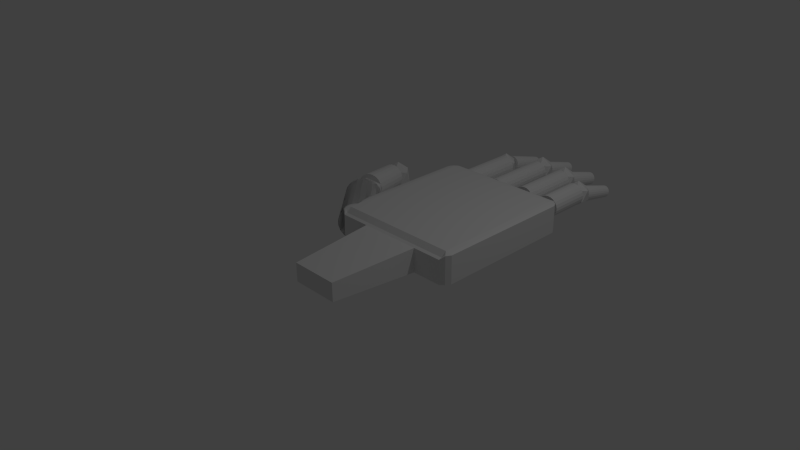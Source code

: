 # Source: hand.blend  (saved by Blender 2.76.0; exported with 4.5.12 LTS)
import bpy
from mathutils import Matrix  # noqa: F401  (used for matrix-valued properties, if any)

bpy.ops.wm.read_factory_settings(use_empty=True)
scene = bpy.context.scene
scene.name = 'Scene'

# ---- collections
col_collection_1 = bpy.data.collections.new('Collection 1'); scene.collection.children.link(col_collection_1)

# ---- world
world_world = bpy.data.worlds.new('World'); scene.world = world_world
world_world.color = (0.05088, 0.05088, 0.05088)
world_world.use_sun_shadow = False
world_world.sun_shadow_jitter_overblur = 0.0
world_world.cycles.sampling_method = 'MANUAL'
world_world.cycles.sample_map_resolution = 256

# ---- cameras
cam_camera = bpy.data.cameras.new('Camera')
cam_camera.clip_end = 100.0
cam_camera.lens = 35.0
cam_camera.sensor_width = 32.0
cam_camera.sensor_height = 18.0
cam_camera.ortho_scale = 7.314
cam_camera.dof.focus_distance = 0.0
cam_camera.dof.aperture_fstop = 128.0

# ---- lights
light_lamp = bpy.data.lights.new('Lamp', 'POINT')
light_lamp.transmission_factor = 0.0
light_lamp.cutoff_distance = 30.0
light_lamp.energy = 100.0
light_lamp.shadow_buffer_clip_start = 1.001
light_lamp.shadow_soft_size = 0.1
light_lamp.shadow_maximum_resolution = 0.006
light_lamp.use_absolute_resolution = True
light_lamp.cycles.use_multiple_importance_sampling = False

# ---- meshes
me_cylinder_010 = bpy.data.meshes.new('Cylinder.010')
me_cylinder_010.from_pydata([(-1.458e-08, 0.3838, -0.415), (0.0, 0.51, 0.415), (0.1081, 0.3683, -0.415), (0.1437, 0.4893, 0.415), (0.2075, 0.3229, -0.415), (0.2757, 0.429, 0.415), (0.2901, 0.2514, -0.415), (0.3854, 0.334, 0.415), (0.3492, 0.1595, -0.415), (0.4639, 0.2119, 0.415), (0.3799, 0.05463, -0.415), (0.5048, 0.07258, 0.415), (0.3799, -0.05463, -0.415), (0.5048, -0.07258, 0.415), (0.3492, -0.1595, -0.415), (0.4639, -0.2119, 0.415), (0.2901, -0.2514, -0.415), (0.3854, -0.334, 0.415), (0.2075, -0.3229, -0.415), (0.2757, -0.429, 0.415), (0.1081, -0.3683, -0.415), (0.1437, -0.4893, 0.415), (4.338e-08, -0.3838, -0.415), (7.701e-08, -0.51, 0.415), (-0.1081, -0.3683, -0.415), (-0.1437, -0.4893, 0.415), (-0.2075, -0.3229, -0.415), (-0.2757, -0.429, 0.415), (-0.2901, -0.2514, -0.415), (-0.3854, -0.334, 0.415), (-0.3492, -0.1595, -0.415), (-0.4639, -0.2119, 0.415), (-0.3799, -0.05463, -0.415), (-0.5048, -0.07258, 0.415), (-0.3799, 0.05463, -0.415), (-0.5048, 0.07258, 0.415), (-0.3492, 0.1595, -0.415), (-0.4639, 0.2119, 0.415), (-0.2901, 0.2514, -0.415), (-0.3854, 0.334, 0.415), (-0.2075, 0.3229, -0.415), (-0.2757, 0.429, 0.415), (-0.1081, 0.3683, -0.415), (-0.1437, 0.4893, 0.415)], [], [(0, 1, 3, 2), (2, 3, 5, 4), (4, 5, 7, 6), (6, 7, 9, 8), (8, 9, 11, 10), (10, 11, 13, 12), (12, 13, 15, 14), (14, 15, 17, 16), (16, 17, 19, 18), (18, 19, 21, 20), (20, 21, 23, 22), (22, 23, 25, 24), (24, 25, 27, 26), (26, 27, 29, 28), (28, 29, 31, 30), (30, 31, 33, 32), (32, 33, 35, 34), (34, 35, 37, 36), (36, 37, 39, 38), (38, 39, 41, 40), (3, 1, 43, 41, 39, 37, 35, 33, 31, 29, 27, 25, 23, 21, 19, 17, 15, 13, 11, 9, 7, 5), (42, 43, 1, 0), (40, 41, 43, 42), (0, 2, 4, 6, 8, 10, 12, 14, 16, 18, 20, 22, 24, 26, 28, 30, 32, 34, 36, 38, 40, 42)])
me_cylinder_010.use_remesh_preserve_volume = False
me_cylinder_010.use_remesh_preserve_attributes = False
me_cylinder_010.use_mirror_vertex_groups = False
me_cylinder_010.update()
me_cylinder_009 = bpy.data.meshes.new('Cylinder.009')
me_cylinder_009.from_pydata([(-1.458e-08, 0.3838, -0.415), (0.0, 0.51, 0.415), (0.1081, 0.3683, -0.415), (0.1437, 0.4893, 0.415), (0.2075, 0.3229, -0.415), (0.2757, 0.429, 0.415), (0.2901, 0.2514, -0.415), (0.3854, 0.334, 0.415), (0.3492, 0.1595, -0.415), (0.4639, 0.2119, 0.415), (0.3799, 0.05463, -0.415), (0.5048, 0.07258, 0.415), (0.3799, -0.05463, -0.415), (0.5048, -0.07258, 0.415), (0.3492, -0.1595, -0.415), (0.4639, -0.2119, 0.415), (0.2901, -0.2514, -0.415), (0.3854, -0.334, 0.415), (0.2075, -0.3229, -0.415), (0.2757, -0.429, 0.415), (0.1081, -0.3683, -0.415), (0.1437, -0.4893, 0.415), (4.338e-08, -0.3838, -0.415), (7.701e-08, -0.51, 0.415), (-0.1081, -0.3683, -0.415), (-0.1437, -0.4893, 0.415), (-0.2075, -0.3229, -0.415), (-0.2757, -0.429, 0.415), (-0.2901, -0.2514, -0.415), (-0.3854, -0.334, 0.415), (-0.3492, -0.1595, -0.415), (-0.4639, -0.2119, 0.415), (-0.3799, -0.05463, -0.415), (-0.5048, -0.07258, 0.415), (-0.3799, 0.05463, -0.415), (-0.5048, 0.07258, 0.415), (-0.3492, 0.1595, -0.415), (-0.4639, 0.2119, 0.415), (-0.2901, 0.2514, -0.415), (-0.3854, 0.334, 0.415), (-0.2075, 0.3229, -0.415), (-0.2757, 0.429, 0.415), (-0.1081, 0.3683, -0.415), (-0.1437, 0.4893, 0.415)], [], [(0, 1, 3, 2), (2, 3, 5, 4), (4, 5, 7, 6), (6, 7, 9, 8), (8, 9, 11, 10), (10, 11, 13, 12), (12, 13, 15, 14), (14, 15, 17, 16), (16, 17, 19, 18), (18, 19, 21, 20), (20, 21, 23, 22), (22, 23, 25, 24), (24, 25, 27, 26), (26, 27, 29, 28), (28, 29, 31, 30), (30, 31, 33, 32), (32, 33, 35, 34), (34, 35, 37, 36), (36, 37, 39, 38), (38, 39, 41, 40), (3, 1, 43, 41, 39, 37, 35, 33, 31, 29, 27, 25, 23, 21, 19, 17, 15, 13, 11, 9, 7, 5), (42, 43, 1, 0), (40, 41, 43, 42), (0, 2, 4, 6, 8, 10, 12, 14, 16, 18, 20, 22, 24, 26, 28, 30, 32, 34, 36, 38, 40, 42)])
me_cylinder_009.use_remesh_preserve_volume = False
me_cylinder_009.use_remesh_preserve_attributes = False
me_cylinder_009.use_mirror_vertex_groups = False
me_cylinder_009.update()
me_cylinder_008 = bpy.data.meshes.new('Cylinder.008')
me_cylinder_008.from_pydata([(-1.458e-08, 0.3838, -0.415), (0.0, 0.51, 0.415), (0.1081, 0.3683, -0.415), (0.1437, 0.4893, 0.415), (0.2075, 0.3229, -0.415), (0.2757, 0.429, 0.415), (0.2901, 0.2514, -0.415), (0.3854, 0.334, 0.415), (0.3492, 0.1595, -0.415), (0.4639, 0.2119, 0.415), (0.3799, 0.05463, -0.415), (0.5048, 0.07258, 0.415), (0.3799, -0.05463, -0.415), (0.5048, -0.07258, 0.415), (0.3492, -0.1595, -0.415), (0.4639, -0.2119, 0.415), (0.2901, -0.2514, -0.415), (0.3854, -0.334, 0.415), (0.2075, -0.3229, -0.415), (0.2757, -0.429, 0.415), (0.1081, -0.3683, -0.415), (0.1437, -0.4893, 0.415), (4.338e-08, -0.3838, -0.415), (7.701e-08, -0.51, 0.415), (-0.1081, -0.3683, -0.415), (-0.1437, -0.4893, 0.415), (-0.2075, -0.3229, -0.415), (-0.2757, -0.429, 0.415), (-0.2901, -0.2514, -0.415), (-0.3854, -0.334, 0.415), (-0.3492, -0.1595, -0.415), (-0.4639, -0.2119, 0.415), (-0.3799, -0.05463, -0.415), (-0.5048, -0.07258, 0.415), (-0.3799, 0.05463, -0.415), (-0.5048, 0.07258, 0.415), (-0.3492, 0.1595, -0.415), (-0.4639, 0.2119, 0.415), (-0.2901, 0.2514, -0.415), (-0.3854, 0.334, 0.415), (-0.2075, 0.3229, -0.415), (-0.2757, 0.429, 0.415), (-0.1081, 0.3683, -0.415), (-0.1437, 0.4893, 0.415)], [], [(0, 1, 3, 2), (2, 3, 5, 4), (4, 5, 7, 6), (6, 7, 9, 8), (8, 9, 11, 10), (10, 11, 13, 12), (12, 13, 15, 14), (14, 15, 17, 16), (16, 17, 19, 18), (18, 19, 21, 20), (20, 21, 23, 22), (22, 23, 25, 24), (24, 25, 27, 26), (26, 27, 29, 28), (28, 29, 31, 30), (30, 31, 33, 32), (32, 33, 35, 34), (34, 35, 37, 36), (36, 37, 39, 38), (38, 39, 41, 40), (3, 1, 43, 41, 39, 37, 35, 33, 31, 29, 27, 25, 23, 21, 19, 17, 15, 13, 11, 9, 7, 5), (42, 43, 1, 0), (40, 41, 43, 42), (0, 2, 4, 6, 8, 10, 12, 14, 16, 18, 20, 22, 24, 26, 28, 30, 32, 34, 36, 38, 40, 42)])
me_cylinder_008.use_remesh_preserve_volume = False
me_cylinder_008.use_remesh_preserve_attributes = False
me_cylinder_008.use_mirror_vertex_groups = False
me_cylinder_008.update()
me_cylinder_007 = bpy.data.meshes.new('Cylinder.007')
me_cylinder_007.from_pydata([(-1.458e-08, 0.3838, -0.415), (0.0, 0.51, 0.415), (0.1081, 0.3683, -0.415), (0.1437, 0.4893, 0.415), (0.2075, 0.3229, -0.415), (0.2757, 0.429, 0.415), (0.2901, 0.2514, -0.415), (0.3854, 0.334, 0.415), (0.3492, 0.1595, -0.415), (0.4639, 0.2119, 0.415), (0.3799, 0.05463, -0.415), (0.5048, 0.07258, 0.415), (0.3799, -0.05463, -0.415), (0.5048, -0.07258, 0.415), (0.3492, -0.1595, -0.415), (0.4639, -0.2119, 0.415), (0.2901, -0.2514, -0.415), (0.3854, -0.334, 0.415), (0.2075, -0.3229, -0.415), (0.2757, -0.429, 0.415), (0.1081, -0.3683, -0.415), (0.1437, -0.4893, 0.415), (4.338e-08, -0.3838, -0.415), (7.701e-08, -0.51, 0.415), (-0.1081, -0.3683, -0.415), (-0.1437, -0.4893, 0.415), (-0.2075, -0.3229, -0.415), (-0.2757, -0.429, 0.415), (-0.2901, -0.2514, -0.415), (-0.3854, -0.334, 0.415), (-0.3492, -0.1595, -0.415), (-0.4639, -0.2119, 0.415), (-0.3799, -0.05463, -0.415), (-0.5048, -0.07258, 0.415), (-0.3799, 0.05463, -0.415), (-0.5048, 0.07258, 0.415), (-0.3492, 0.1595, -0.415), (-0.4639, 0.2119, 0.415), (-0.2901, 0.2514, -0.415), (-0.3854, 0.334, 0.415), (-0.2075, 0.3229, -0.415), (-0.2757, 0.429, 0.415), (-0.1081, 0.3683, -0.415), (-0.1437, 0.4893, 0.415)], [], [(0, 1, 3, 2), (2, 3, 5, 4), (4, 5, 7, 6), (6, 7, 9, 8), (8, 9, 11, 10), (10, 11, 13, 12), (12, 13, 15, 14), (14, 15, 17, 16), (16, 17, 19, 18), (18, 19, 21, 20), (20, 21, 23, 22), (22, 23, 25, 24), (24, 25, 27, 26), (26, 27, 29, 28), (28, 29, 31, 30), (30, 31, 33, 32), (32, 33, 35, 34), (34, 35, 37, 36), (36, 37, 39, 38), (38, 39, 41, 40), (3, 1, 43, 41, 39, 37, 35, 33, 31, 29, 27, 25, 23, 21, 19, 17, 15, 13, 11, 9, 7, 5), (42, 43, 1, 0), (40, 41, 43, 42), (0, 2, 4, 6, 8, 10, 12, 14, 16, 18, 20, 22, 24, 26, 28, 30, 32, 34, 36, 38, 40, 42)])
me_cylinder_007.use_remesh_preserve_volume = False
me_cylinder_007.use_remesh_preserve_attributes = False
me_cylinder_007.use_mirror_vertex_groups = False
me_cylinder_007.update()
me_icosphere_006 = bpy.data.meshes.new('Icosphere.006')
me_icosphere_006.from_pydata([(0.0, 0.0, -1.0), (0.7236, -0.5257, -0.4472), (-0.2764, -0.8506, -0.4472), (-0.8944, 0.0, -0.4472), (-0.2764, 0.8506, -0.4472), (0.7236, 0.5257, -0.4472), (0.2764, -0.8506, 0.4472), (-0.7236, -0.5257, 0.4472), (-0.7236, 0.5257, 0.4472), (0.2764, 0.8506, 0.4472), (0.8944, 0.0, 0.4472), (0.0, 0.0, 1.0)], [], [(0, 1, 2), (1, 0, 5), (0, 2, 3), (0, 3, 4), (0, 4, 5), (1, 5, 10), (2, 1, 6), (3, 2, 7), (4, 3, 8), (5, 4, 9), (1, 10, 6), (2, 6, 7), (3, 7, 8), (4, 8, 9), (5, 9, 10), (6, 10, 11), (7, 6, 11), (8, 7, 11), (9, 8, 11), (10, 9, 11)])
me_icosphere_006.use_remesh_preserve_volume = False
me_icosphere_006.use_remesh_preserve_attributes = False
me_icosphere_006.use_mirror_vertex_groups = False
me_icosphere_006.update()
me_icosphere_005 = bpy.data.meshes.new('Icosphere.005')
me_icosphere_005.from_pydata([(0.0, 0.0, -1.0), (0.7236, -0.5257, -0.4472), (-0.2764, -0.8506, -0.4472), (-0.8944, 0.0, -0.4472), (-0.2764, 0.8506, -0.4472), (0.7236, 0.5257, -0.4472), (0.2764, -0.8506, 0.4472), (-0.7236, -0.5257, 0.4472), (-0.7236, 0.5257, 0.4472), (0.2764, 0.8506, 0.4472), (0.8944, 0.0, 0.4472), (0.0, 0.0, 1.0)], [], [(0, 1, 2), (1, 0, 5), (0, 2, 3), (0, 3, 4), (0, 4, 5), (1, 5, 10), (2, 1, 6), (3, 2, 7), (4, 3, 8), (5, 4, 9), (1, 10, 6), (2, 6, 7), (3, 7, 8), (4, 8, 9), (5, 9, 10), (6, 10, 11), (7, 6, 11), (8, 7, 11), (9, 8, 11), (10, 9, 11)])
me_icosphere_005.use_remesh_preserve_volume = False
me_icosphere_005.use_remesh_preserve_attributes = False
me_icosphere_005.use_mirror_vertex_groups = False
me_icosphere_005.update()
me_icosphere_004 = bpy.data.meshes.new('Icosphere.004')
me_icosphere_004.from_pydata([(0.0, 0.0, -1.0), (0.7236, -0.5257, -0.4472), (-0.2764, -0.8506, -0.4472), (-0.8944, 0.0, -0.4472), (-0.2764, 0.8506, -0.4472), (0.7236, 0.5257, -0.4472), (0.2764, -0.8506, 0.4472), (-0.7236, -0.5257, 0.4472), (-0.7236, 0.5257, 0.4472), (0.2764, 0.8506, 0.4472), (0.8944, 0.0, 0.4472), (0.0, 0.0, 1.0)], [], [(0, 1, 2), (1, 0, 5), (0, 2, 3), (0, 3, 4), (0, 4, 5), (1, 5, 10), (2, 1, 6), (3, 2, 7), (4, 3, 8), (5, 4, 9), (1, 10, 6), (2, 6, 7), (3, 7, 8), (4, 8, 9), (5, 9, 10), (6, 10, 11), (7, 6, 11), (8, 7, 11), (9, 8, 11), (10, 9, 11)])
me_icosphere_004.use_remesh_preserve_volume = False
me_icosphere_004.use_remesh_preserve_attributes = False
me_icosphere_004.use_mirror_vertex_groups = False
me_icosphere_004.update()
me_icosphere_003 = bpy.data.meshes.new('Icosphere.003')
me_icosphere_003.from_pydata([(0.0, 0.0, -1.0), (0.7236, -0.5257, -0.4472), (-0.2764, -0.8506, -0.4472), (-0.8944, 0.0, -0.4472), (-0.2764, 0.8506, -0.4472), (0.7236, 0.5257, -0.4472), (0.2764, -0.8506, 0.4472), (-0.7236, -0.5257, 0.4472), (-0.7236, 0.5257, 0.4472), (0.2764, 0.8506, 0.4472), (0.8944, 0.0, 0.4472), (0.0, 0.0, 1.0)], [], [(0, 1, 2), (1, 0, 5), (0, 2, 3), (0, 3, 4), (0, 4, 5), (1, 5, 10), (2, 1, 6), (3, 2, 7), (4, 3, 8), (5, 4, 9), (1, 10, 6), (2, 6, 7), (3, 7, 8), (4, 8, 9), (5, 9, 10), (6, 10, 11), (7, 6, 11), (8, 7, 11), (9, 8, 11), (10, 9, 11)])
me_icosphere_003.use_remesh_preserve_volume = False
me_icosphere_003.use_remesh_preserve_attributes = False
me_icosphere_003.use_mirror_vertex_groups = False
me_icosphere_003.update()
me_cylinder_006 = bpy.data.meshes.new('Cylinder.006')
me_cylinder_006.from_pydata([(0.0, 0.51, -0.415), (0.0, 0.51, 0.415), (0.1437, 0.4893, -0.415), (0.1437, 0.4893, 0.415), (0.2757, 0.429, -0.415), (0.2757, 0.429, 0.415), (0.3854, 0.334, -0.415), (0.3854, 0.334, 0.415), (0.4639, 0.2119, -0.415), (0.4639, 0.2119, 0.415), (0.5048, 0.07258, -0.415), (0.5048, 0.07258, 0.415), (0.5048, -0.07258, -0.415), (0.5048, -0.07258, 0.415), (0.4639, -0.2119, -0.415), (0.4639, -0.2119, 0.415), (0.3854, -0.334, -0.415), (0.3854, -0.334, 0.415), (0.2757, -0.429, -0.415), (0.2757, -0.429, 0.415), (0.1437, -0.4893, -0.415), (0.1437, -0.4893, 0.415), (7.701e-08, -0.51, -0.415), (7.701e-08, -0.51, 0.415), (-0.1437, -0.4893, -0.415), (-0.1437, -0.4893, 0.415), (-0.2757, -0.429, -0.415), (-0.2757, -0.429, 0.415), (-0.3854, -0.334, -0.415), (-0.3854, -0.334, 0.415), (-0.4639, -0.2119, -0.415), (-0.4639, -0.2119, 0.415), (-0.5048, -0.07258, -0.415), (-0.5048, -0.07258, 0.415), (-0.5048, 0.07258, -0.415), (-0.5048, 0.07258, 0.415), (-0.4639, 0.2119, -0.415), (-0.4639, 0.2119, 0.415), (-0.3854, 0.334, -0.415), (-0.3854, 0.334, 0.415), (-0.2757, 0.429, -0.415), (-0.2757, 0.429, 0.415), (-0.1437, 0.4893, -0.415), (-0.1437, 0.4893, 0.415)], [], [(0, 1, 3, 2), (2, 3, 5, 4), (4, 5, 7, 6), (6, 7, 9, 8), (8, 9, 11, 10), (10, 11, 13, 12), (12, 13, 15, 14), (14, 15, 17, 16), (16, 17, 19, 18), (18, 19, 21, 20), (20, 21, 23, 22), (22, 23, 25, 24), (24, 25, 27, 26), (26, 27, 29, 28), (28, 29, 31, 30), (30, 31, 33, 32), (32, 33, 35, 34), (34, 35, 37, 36), (36, 37, 39, 38), (38, 39, 41, 40), (3, 1, 43, 41, 39, 37, 35, 33, 31, 29, 27, 25, 23, 21, 19, 17, 15, 13, 11, 9, 7, 5), (42, 43, 1, 0), (40, 41, 43, 42), (0, 2, 4, 6, 8, 10, 12, 14, 16, 18, 20, 22, 24, 26, 28, 30, 32, 34, 36, 38, 40, 42)])
me_cylinder_006.use_remesh_preserve_volume = False
me_cylinder_006.use_remesh_preserve_attributes = False
me_cylinder_006.use_mirror_vertex_groups = False
me_cylinder_006.update()
me_cylinder_005 = bpy.data.meshes.new('Cylinder.005')
me_cylinder_005.from_pydata([(0.0, 0.51, -0.415), (0.0, 0.51, 0.415), (0.1437, 0.4893, -0.415), (0.1437, 0.4893, 0.415), (0.2757, 0.429, -0.415), (0.2757, 0.429, 0.415), (0.3854, 0.334, -0.415), (0.3854, 0.334, 0.415), (0.4639, 0.2119, -0.415), (0.4639, 0.2119, 0.415), (0.5048, 0.07258, -0.415), (0.5048, 0.07258, 0.415), (0.5048, -0.07258, -0.415), (0.5048, -0.07258, 0.415), (0.4639, -0.2119, -0.415), (0.4639, -0.2119, 0.415), (0.3854, -0.334, -0.415), (0.3854, -0.334, 0.415), (0.2757, -0.429, -0.415), (0.2757, -0.429, 0.415), (0.1437, -0.4893, -0.415), (0.1437, -0.4893, 0.415), (7.701e-08, -0.51, -0.415), (7.701e-08, -0.51, 0.415), (-0.1437, -0.4893, -0.415), (-0.1437, -0.4893, 0.415), (-0.2757, -0.429, -0.415), (-0.2757, -0.429, 0.415), (-0.3854, -0.334, -0.415), (-0.3854, -0.334, 0.415), (-0.4639, -0.2119, -0.415), (-0.4639, -0.2119, 0.415), (-0.5048, -0.07258, -0.415), (-0.5048, -0.07258, 0.415), (-0.5048, 0.07258, -0.415), (-0.5048, 0.07258, 0.415), (-0.4639, 0.2119, -0.415), (-0.4639, 0.2119, 0.415), (-0.3854, 0.334, -0.415), (-0.3854, 0.334, 0.415), (-0.2757, 0.429, -0.415), (-0.2757, 0.429, 0.415), (-0.1437, 0.4893, -0.415), (-0.1437, 0.4893, 0.415)], [], [(0, 1, 3, 2), (2, 3, 5, 4), (4, 5, 7, 6), (6, 7, 9, 8), (8, 9, 11, 10), (10, 11, 13, 12), (12, 13, 15, 14), (14, 15, 17, 16), (16, 17, 19, 18), (18, 19, 21, 20), (20, 21, 23, 22), (22, 23, 25, 24), (24, 25, 27, 26), (26, 27, 29, 28), (28, 29, 31, 30), (30, 31, 33, 32), (32, 33, 35, 34), (34, 35, 37, 36), (36, 37, 39, 38), (38, 39, 41, 40), (3, 1, 43, 41, 39, 37, 35, 33, 31, 29, 27, 25, 23, 21, 19, 17, 15, 13, 11, 9, 7, 5), (42, 43, 1, 0), (40, 41, 43, 42), (0, 2, 4, 6, 8, 10, 12, 14, 16, 18, 20, 22, 24, 26, 28, 30, 32, 34, 36, 38, 40, 42)])
me_cylinder_005.use_remesh_preserve_volume = False
me_cylinder_005.use_remesh_preserve_attributes = False
me_cylinder_005.use_mirror_vertex_groups = False
me_cylinder_005.update()
me_cylinder_004 = bpy.data.meshes.new('Cylinder.004')
me_cylinder_004.from_pydata([(0.0, 0.51, -0.415), (0.0, 0.51, 0.415), (0.1437, 0.4893, -0.415), (0.1437, 0.4893, 0.415), (0.2757, 0.429, -0.415), (0.2757, 0.429, 0.415), (0.3854, 0.334, -0.415), (0.3854, 0.334, 0.415), (0.4639, 0.2119, -0.415), (0.4639, 0.2119, 0.415), (0.5048, 0.07258, -0.415), (0.5048, 0.07258, 0.415), (0.5048, -0.07258, -0.415), (0.5048, -0.07258, 0.415), (0.4639, -0.2119, -0.415), (0.4639, -0.2119, 0.415), (0.3854, -0.334, -0.415), (0.3854, -0.334, 0.415), (0.2757, -0.429, -0.415), (0.2757, -0.429, 0.415), (0.1437, -0.4893, -0.415), (0.1437, -0.4893, 0.415), (7.701e-08, -0.51, -0.415), (7.701e-08, -0.51, 0.415), (-0.1437, -0.4893, -0.415), (-0.1437, -0.4893, 0.415), (-0.2757, -0.429, -0.415), (-0.2757, -0.429, 0.415), (-0.3854, -0.334, -0.415), (-0.3854, -0.334, 0.415), (-0.4639, -0.2119, -0.415), (-0.4639, -0.2119, 0.415), (-0.5048, -0.07258, -0.415), (-0.5048, -0.07258, 0.415), (-0.5048, 0.07258, -0.415), (-0.5048, 0.07258, 0.415), (-0.4639, 0.2119, -0.415), (-0.4639, 0.2119, 0.415), (-0.3854, 0.334, -0.415), (-0.3854, 0.334, 0.415), (-0.2757, 0.429, -0.415), (-0.2757, 0.429, 0.415), (-0.1437, 0.4893, -0.415), (-0.1437, 0.4893, 0.415)], [], [(0, 1, 3, 2), (2, 3, 5, 4), (4, 5, 7, 6), (6, 7, 9, 8), (8, 9, 11, 10), (10, 11, 13, 12), (12, 13, 15, 14), (14, 15, 17, 16), (16, 17, 19, 18), (18, 19, 21, 20), (20, 21, 23, 22), (22, 23, 25, 24), (24, 25, 27, 26), (26, 27, 29, 28), (28, 29, 31, 30), (30, 31, 33, 32), (32, 33, 35, 34), (34, 35, 37, 36), (36, 37, 39, 38), (38, 39, 41, 40), (3, 1, 43, 41, 39, 37, 35, 33, 31, 29, 27, 25, 23, 21, 19, 17, 15, 13, 11, 9, 7, 5), (42, 43, 1, 0), (40, 41, 43, 42), (0, 2, 4, 6, 8, 10, 12, 14, 16, 18, 20, 22, 24, 26, 28, 30, 32, 34, 36, 38, 40, 42)])
me_cylinder_004.use_remesh_preserve_volume = False
me_cylinder_004.use_remesh_preserve_attributes = False
me_cylinder_004.use_mirror_vertex_groups = False
me_cylinder_004.update()
me_cylinder_003 = bpy.data.meshes.new('Cylinder.003')
me_cylinder_003.from_pydata([(0.0, 0.51, -0.415), (0.0, 0.51, 0.415), (0.1437, 0.4893, -0.415), (0.1437, 0.4893, 0.415), (0.2757, 0.429, -0.415), (0.2757, 0.429, 0.415), (0.3854, 0.334, -0.415), (0.3854, 0.334, 0.415), (0.4639, 0.2119, -0.415), (0.4639, 0.2119, 0.415), (0.5048, 0.07258, -0.415), (0.5048, 0.07258, 0.415), (0.5048, -0.07258, -0.415), (0.5048, -0.07258, 0.415), (0.4639, -0.2119, -0.415), (0.4639, -0.2119, 0.415), (0.3854, -0.334, -0.415), (0.3854, -0.334, 0.415), (0.2757, -0.429, -0.415), (0.2757, -0.429, 0.415), (0.1437, -0.4893, -0.415), (0.1437, -0.4893, 0.415), (7.701e-08, -0.51, -0.415), (7.701e-08, -0.51, 0.415), (-0.1437, -0.4893, -0.415), (-0.1437, -0.4893, 0.415), (-0.2757, -0.429, -0.415), (-0.2757, -0.429, 0.415), (-0.3854, -0.334, -0.415), (-0.3854, -0.334, 0.415), (-0.4639, -0.2119, -0.415), (-0.4639, -0.2119, 0.415), (-0.5048, -0.07258, -0.415), (-0.5048, -0.07258, 0.415), (-0.5048, 0.07258, -0.415), (-0.5048, 0.07258, 0.415), (-0.4639, 0.2119, -0.415), (-0.4639, 0.2119, 0.415), (-0.3854, 0.334, -0.415), (-0.3854, 0.334, 0.415), (-0.2757, 0.429, -0.415), (-0.2757, 0.429, 0.415), (-0.1437, 0.4893, -0.415), (-0.1437, 0.4893, 0.415)], [], [(0, 1, 3, 2), (2, 3, 5, 4), (4, 5, 7, 6), (6, 7, 9, 8), (8, 9, 11, 10), (10, 11, 13, 12), (12, 13, 15, 14), (14, 15, 17, 16), (16, 17, 19, 18), (18, 19, 21, 20), (20, 21, 23, 22), (22, 23, 25, 24), (24, 25, 27, 26), (26, 27, 29, 28), (28, 29, 31, 30), (30, 31, 33, 32), (32, 33, 35, 34), (34, 35, 37, 36), (36, 37, 39, 38), (38, 39, 41, 40), (3, 1, 43, 41, 39, 37, 35, 33, 31, 29, 27, 25, 23, 21, 19, 17, 15, 13, 11, 9, 7, 5), (42, 43, 1, 0), (40, 41, 43, 42), (0, 2, 4, 6, 8, 10, 12, 14, 16, 18, 20, 22, 24, 26, 28, 30, 32, 34, 36, 38, 40, 42)])
me_cylinder_003.use_remesh_preserve_volume = False
me_cylinder_003.use_remesh_preserve_attributes = False
me_cylinder_003.use_mirror_vertex_groups = False
me_cylinder_003.update()
me_icosphere_001 = bpy.data.meshes.new('Icosphere.001')
me_icosphere_001.from_pydata([(0.0, 0.0, -1.0), (0.7236, -0.5257, -0.4472), (-0.2764, -0.8506, -0.4472), (-0.8944, 0.0, -0.4472), (-0.2764, 0.8506, -0.4472), (0.7236, 0.5257, -0.4472), (0.2764, -0.8506, 0.4472), (-0.7236, -0.5257, 0.4472), (-0.7236, 0.5257, 0.4472), (0.2764, 0.8506, 0.4472), (0.8944, 0.0, 0.4472), (0.0, 0.0, 1.0)], [], [(0, 1, 2), (1, 0, 5), (0, 2, 3), (0, 3, 4), (0, 4, 5), (1, 5, 10), (2, 1, 6), (3, 2, 7), (4, 3, 8), (5, 4, 9), (1, 10, 6), (2, 6, 7), (3, 7, 8), (4, 8, 9), (5, 9, 10), (6, 10, 11), (7, 6, 11), (8, 7, 11), (9, 8, 11), (10, 9, 11)])
me_icosphere_001.use_remesh_preserve_volume = False
me_icosphere_001.use_remesh_preserve_attributes = False
me_icosphere_001.use_mirror_vertex_groups = False
me_icosphere_001.update()
me_icosphere = bpy.data.meshes.new('Icosphere')
me_icosphere.from_pydata([(0.0, 0.0, -1.0), (0.7236, -0.5257, -0.4472), (-0.2764, -0.8506, -0.4472), (-0.8944, 0.0, -0.4472), (-0.2764, 0.8506, -0.4472), (0.7236, 0.5257, -0.4472), (0.2764, -0.8506, 0.4472), (-0.7236, -0.5257, 0.4472), (-0.7236, 0.5257, 0.4472), (0.2764, 0.8506, 0.4472), (0.8944, 0.0, 0.4472), (0.0, 0.0, 1.0)], [], [(0, 1, 2), (1, 0, 5), (0, 2, 3), (0, 3, 4), (0, 4, 5), (1, 5, 10), (2, 1, 6), (3, 2, 7), (4, 3, 8), (5, 4, 9), (1, 10, 6), (2, 6, 7), (3, 7, 8), (4, 8, 9), (5, 9, 10), (6, 10, 11), (7, 6, 11), (8, 7, 11), (9, 8, 11), (10, 9, 11)])
me_icosphere.use_remesh_preserve_volume = False
me_icosphere.use_remesh_preserve_attributes = False
me_icosphere.use_mirror_vertex_groups = False
me_icosphere.update()
me_cylinder_002 = bpy.data.meshes.new('Cylinder.002')
me_cylinder_002.from_pydata([(-7.832e-09, 0.4583, -0.415), (0.0, 0.51, 0.415), (0.1291, 0.4398, -0.415), (0.1437, 0.4893, 0.415), (0.2478, 0.3856, -0.415), (0.2757, 0.429, 0.415), (0.3464, 0.3001, -0.415), (0.3854, 0.334, 0.415), (0.4169, 0.1904, -0.415), (0.4639, 0.2119, 0.415), (0.4537, 0.06523, -0.415), (0.5048, 0.07258, 0.415), (0.4537, -0.06523, -0.415), (0.5048, -0.07258, 0.415), (0.4169, -0.1904, -0.415), (0.4639, -0.2119, 0.415), (0.3464, -0.3001, -0.415), (0.3854, -0.334, 0.415), (0.2478, -0.3856, -0.415), (0.2757, -0.429, 0.415), (0.1291, -0.4398, -0.415), (0.1437, -0.4893, 0.415), (6.528e-08, -0.4583, -0.415), (7.701e-08, -0.51, 0.415), (-0.1291, -0.4398, -0.415), (-0.1437, -0.4893, 0.415), (-0.2478, -0.3856, -0.415), (-0.2757, -0.429, 0.415), (-0.3464, -0.3001, -0.415), (-0.3854, -0.334, 0.415), (-0.4169, -0.1904, -0.415), (-0.4639, -0.2119, 0.415), (-0.4537, -0.06523, -0.415), (-0.5048, -0.07258, 0.415), (-0.4537, 0.06523, -0.415), (-0.5048, 0.07258, 0.415), (-0.4169, 0.1904, -0.415), (-0.4639, 0.2119, 0.415), (-0.3464, 0.3001, -0.415), (-0.3854, 0.334, 0.415), (-0.2478, 0.3856, -0.415), (-0.2757, 0.429, 0.415), (-0.1291, 0.4398, -0.415), (-0.1437, 0.4893, 0.415)], [], [(0, 1, 3, 2), (2, 3, 5, 4), (4, 5, 7, 6), (6, 7, 9, 8), (8, 9, 11, 10), (10, 11, 13, 12), (12, 13, 15, 14), (14, 15, 17, 16), (16, 17, 19, 18), (18, 19, 21, 20), (20, 21, 23, 22), (22, 23, 25, 24), (24, 25, 27, 26), (26, 27, 29, 28), (28, 29, 31, 30), (30, 31, 33, 32), (32, 33, 35, 34), (34, 35, 37, 36), (36, 37, 39, 38), (38, 39, 41, 40), (3, 1, 43, 41, 39, 37, 35, 33, 31, 29, 27, 25, 23, 21, 19, 17, 15, 13, 11, 9, 7, 5), (42, 43, 1, 0), (40, 41, 43, 42), (0, 2, 4, 6, 8, 10, 12, 14, 16, 18, 20, 22, 24, 26, 28, 30, 32, 34, 36, 38, 40, 42)])
me_cylinder_002.use_remesh_preserve_volume = False
me_cylinder_002.use_remesh_preserve_attributes = False
me_cylinder_002.use_mirror_vertex_groups = False
me_cylinder_002.update()
me_cylinder_001 = bpy.data.meshes.new('Cylinder.001')
me_cylinder_001.from_pydata([(-7.832e-09, 0.4583, -0.415), (0.0, 0.51, 0.415), (0.1291, 0.4398, -0.415), (0.1437, 0.4893, 0.415), (0.2478, 0.3856, -0.415), (0.2757, 0.429, 0.415), (0.3464, 0.3001, -0.415), (0.3854, 0.334, 0.415), (0.4169, 0.1904, -0.415), (0.4639, 0.2119, 0.415), (0.4537, 0.06523, -0.415), (0.5048, 0.07258, 0.415), (0.4537, -0.06523, -0.415), (0.5048, -0.07258, 0.415), (0.4169, -0.1904, -0.415), (0.4639, -0.2119, 0.415), (0.3464, -0.3001, -0.415), (0.3854, -0.334, 0.415), (0.2478, -0.3856, -0.415), (0.2757, -0.429, 0.415), (0.1291, -0.4398, -0.415), (0.1437, -0.4893, 0.415), (6.528e-08, -0.4583, -0.415), (7.701e-08, -0.51, 0.415), (-0.1291, -0.4398, -0.415), (-0.1437, -0.4893, 0.415), (-0.2478, -0.3856, -0.415), (-0.2757, -0.429, 0.415), (-0.3464, -0.3001, -0.415), (-0.3854, -0.334, 0.415), (-0.4169, -0.1904, -0.415), (-0.4639, -0.2119, 0.415), (-0.4537, -0.06523, -0.415), (-0.5048, -0.07258, 0.415), (-0.4537, 0.06523, -0.415), (-0.5048, 0.07258, 0.415), (-0.4169, 0.1904, -0.415), (-0.4639, 0.2119, 0.415), (-0.3464, 0.3001, -0.415), (-0.3854, 0.334, 0.415), (-0.2478, 0.3856, -0.415), (-0.2757, 0.429, 0.415), (-0.1291, 0.4398, -0.415), (-0.1437, 0.4893, 0.415)], [], [(0, 1, 3, 2), (2, 3, 5, 4), (4, 5, 7, 6), (6, 7, 9, 8), (8, 9, 11, 10), (10, 11, 13, 12), (12, 13, 15, 14), (14, 15, 17, 16), (16, 17, 19, 18), (18, 19, 21, 20), (20, 21, 23, 22), (22, 23, 25, 24), (24, 25, 27, 26), (26, 27, 29, 28), (28, 29, 31, 30), (30, 31, 33, 32), (32, 33, 35, 34), (34, 35, 37, 36), (36, 37, 39, 38), (38, 39, 41, 40), (3, 1, 43, 41, 39, 37, 35, 33, 31, 29, 27, 25, 23, 21, 19, 17, 15, 13, 11, 9, 7, 5), (42, 43, 1, 0), (40, 41, 43, 42), (0, 2, 4, 6, 8, 10, 12, 14, 16, 18, 20, 22, 24, 26, 28, 30, 32, 34, 36, 38, 40, 42)])
me_cylinder_001.use_remesh_preserve_volume = False
me_cylinder_001.use_remesh_preserve_attributes = False
me_cylinder_001.use_mirror_vertex_groups = False
me_cylinder_001.update()
me_cylinder = bpy.data.meshes.new('Cylinder')
me_cylinder.from_pydata([(-7.832e-09, 0.4583, -0.415), (0.0, 0.51, 0.415), (0.1291, 0.4398, -0.415), (0.1437, 0.4893, 0.415), (0.2478, 0.3856, -0.415), (0.2757, 0.429, 0.415), (0.3464, 0.3001, -0.415), (0.3854, 0.334, 0.415), (0.4169, 0.1904, -0.415), (0.4639, 0.2119, 0.415), (0.4537, 0.06523, -0.415), (0.5048, 0.07258, 0.415), (0.4537, -0.06523, -0.415), (0.5048, -0.07258, 0.415), (0.4169, -0.1904, -0.415), (0.4639, -0.2119, 0.415), (0.3464, -0.3001, -0.415), (0.3854, -0.334, 0.415), (0.2478, -0.3856, -0.415), (0.2757, -0.429, 0.415), (0.1291, -0.4398, -0.415), (0.1437, -0.4893, 0.415), (6.528e-08, -0.4583, -0.415), (7.701e-08, -0.51, 0.415), (-0.1291, -0.4398, -0.415), (-0.1437, -0.4893, 0.415), (-0.2478, -0.3856, -0.415), (-0.2757, -0.429, 0.415), (-0.3464, -0.3001, -0.415), (-0.3854, -0.334, 0.415), (-0.4169, -0.1904, -0.415), (-0.4639, -0.2119, 0.415), (-0.4537, -0.06523, -0.415), (-0.5048, -0.07258, 0.415), (-0.4537, 0.06523, -0.415), (-0.5048, 0.07258, 0.415), (-0.4169, 0.1904, -0.415), (-0.4639, 0.2119, 0.415), (-0.3464, 0.3001, -0.415), (-0.3854, 0.334, 0.415), (-0.2478, 0.3856, -0.415), (-0.2757, 0.429, 0.415), (-0.1291, 0.4398, -0.415), (-0.1437, 0.4893, 0.415)], [], [(0, 1, 3, 2), (2, 3, 5, 4), (4, 5, 7, 6), (6, 7, 9, 8), (8, 9, 11, 10), (10, 11, 13, 12), (12, 13, 15, 14), (14, 15, 17, 16), (16, 17, 19, 18), (18, 19, 21, 20), (20, 21, 23, 22), (22, 23, 25, 24), (24, 25, 27, 26), (26, 27, 29, 28), (28, 29, 31, 30), (30, 31, 33, 32), (32, 33, 35, 34), (34, 35, 37, 36), (36, 37, 39, 38), (38, 39, 41, 40), (3, 1, 43, 41, 39, 37, 35, 33, 31, 29, 27, 25, 23, 21, 19, 17, 15, 13, 11, 9, 7, 5), (42, 43, 1, 0), (40, 41, 43, 42), (0, 2, 4, 6, 8, 10, 12, 14, 16, 18, 20, 22, 24, 26, 28, 30, 32, 34, 36, 38, 40, 42)])
me_cylinder.use_remesh_preserve_volume = False
me_cylinder.use_remesh_preserve_attributes = False
me_cylinder.use_mirror_vertex_groups = False
me_cylinder.update()
me_cube_001 = bpy.data.meshes.new('Cube.001')
me_cube_001.from_pydata([(-0.896, -1.0, -0.6457), (-1.0, -0.896, -0.896), (-0.896, -0.896, -1.0), (-0.9583, -0.9583, -0.896), (-0.9422, -0.9422, -0.9422), (-0.9583, -0.896, -0.9583), (-0.896, -0.9583, -0.708), (-0.896, -1.0, 0.896), (-0.896, -0.896, 1.0), (-1.0, -0.896, 0.896), (-0.896, -0.9583, 0.9583), (-0.9422, -0.9422, 0.9422), (-0.9583, -0.896, 0.9583), (-0.9583, -0.9583, 0.896), (-0.896, 1.0, -0.896), (-0.896, 0.896, -1.0), (-1.0, 0.896, -0.896), (-0.896, 0.9583, -0.9583), (-0.9422, 0.9422, -0.9422), (-0.9583, 0.896, -0.9583), (-0.9583, 0.9583, -0.896), (-0.896, 0.896, 1.0), (-0.896, 1.0, 0.896), (-1.0, 0.896, 0.896), (-0.896, 0.9583, 0.9583), (-0.9422, 0.9422, 0.9422), (-0.9583, 0.9583, 0.896), (-0.9583, 0.896, 0.9583), (0.896, -1.0, -0.6457), (0.896, -0.896, -1.0), (1.0, -0.896, -0.896), (0.896, -0.9583, -0.708), (0.9422, -0.9422, -0.9422), (0.9583, -0.896, -0.9583), (0.9583, -0.9583, -0.896), (0.896, -0.896, 1.0), (0.896, -1.0, 0.896), (1.0, -0.896, 0.896), (0.896, -0.9583, 0.9583), (0.9422, -0.9422, 0.9422), (0.9583, -0.9583, 0.896), (0.9583, -0.896, 0.9583), (1.0, 0.896, -0.896), (0.896, 0.896, -1.0), (0.896, 1.0, -0.896), (0.9583, 0.896, -0.9583), (0.9422, 0.9422, -0.9422), (0.896, 0.9583, -0.9583), (0.9583, 0.9583, -0.896), (0.896, 0.896, 1.0), (1.0, 0.896, 0.896), (0.896, 1.0, 0.896), (0.9583, 0.896, 0.9583), (0.9422, 0.9422, 0.9422), (0.9583, 0.9583, 0.896), (0.896, 0.9583, 0.9583), (-0.4499, 0.896, 1.0), (0.4585, 0.896, 1.0), (0.4585, 0.9583, 0.9583), (-0.4499, 0.9583, 0.9583), (0.4585, 1.0, 0.896), (-0.4499, 1.0, 0.896), (0.4585, 0.896, -1.0), (-0.4499, 0.896, -1.0), (-0.4499, 0.9583, -0.9583), (0.4585, 0.9583, -0.9583), (-0.4499, 1.0, -0.896), (0.4585, 1.0, -0.896), (0.4585, -0.896, 1.0), (-0.4499, -0.896, 1.0), (-0.4499, -0.9583, 0.9583), (0.4585, -0.9583, 0.9583), (-0.4499, -1.0, 0.896), (0.4585, -1.0, 0.896), (-0.4499, -0.896, -1.0), (0.4585, -0.896, -1.0), (0.4585, -0.9583, -0.708), (-0.4499, -0.9583, -0.708), (0.4585, -1.0, -0.6457), (-0.4499, -1.0, -0.6457), (-0.342, -2.105, 0.713), (0.3507, -2.105, 0.713), (0.3507, -2.105, -0.4627), (-0.342, -2.105, -0.4627)], [], [(75, 62, 43, 29), (50, 37, 30, 42), (69, 56, 21, 8), (72, 7, 0, 79), (60, 51, 44, 67), (0, 3, 4, 6), (1, 5, 4, 3), (2, 6, 4, 5), (7, 10, 11, 13), (8, 12, 11, 10), (9, 13, 11, 12), (14, 17, 18, 20), (15, 19, 18, 17), (16, 20, 18, 19), (21, 24, 25, 27), (22, 26, 25, 24), (23, 27, 25, 26), (28, 31, 32, 34), (29, 33, 32, 31), (30, 34, 32, 33), (35, 38, 39, 41), (36, 40, 39, 38), (37, 41, 39, 40), (42, 45, 46, 48), (43, 47, 46, 45), (44, 48, 46, 47), (49, 52, 53, 55), (50, 54, 53, 52), (51, 55, 53, 54), (0, 7, 13, 3), (3, 13, 9, 1), (8, 21, 27, 12), (12, 27, 23, 9), (22, 14, 20, 26), (26, 20, 16, 23), (15, 2, 5, 19), (19, 5, 1, 16), (57, 49, 55, 58), (58, 55, 51, 60), (50, 42, 48, 54), (54, 48, 44, 51), (63, 15, 17, 64), (64, 17, 14, 66), (49, 35, 41, 52), (52, 41, 37, 50), (36, 28, 34, 40), (40, 34, 30, 37), (29, 43, 45, 33), (33, 45, 42, 30), (69, 8, 10, 70), (70, 10, 7, 72), (75, 29, 31, 76), (76, 31, 28, 78), (9, 23, 16, 1), (6, 77, 79, 0), (77, 76, 78, 79), (2, 74, 77, 6), (74, 75, 76, 77), (38, 71, 73, 36), (71, 70, 72, 73), (35, 68, 71, 38), (68, 69, 70, 71), (47, 65, 67, 44), (65, 64, 66, 67), (43, 62, 65, 47), (62, 63, 64, 65), (24, 59, 61, 22), (59, 58, 60, 61), (21, 56, 59, 24), (56, 57, 58, 59), (22, 61, 66, 14), (61, 60, 67, 66), (36, 73, 78, 28), (73, 72, 80, 81), (35, 49, 57, 68), (68, 57, 56, 69), (2, 15, 63, 74), (74, 63, 62, 75), (81, 80, 83, 82), (78, 73, 81, 82), (79, 78, 82, 83), (72, 79, 83, 80)])
me_cube_001.use_remesh_preserve_volume = False
me_cube_001.use_remesh_preserve_attributes = False
me_cube_001.use_mirror_vertex_groups = False
me_cube_001.update()

# ---- objects
ob_cylinder_010 = bpy.data.objects.new('Cylinder.010', me_cylinder_010)
ob_cylinder_009 = bpy.data.objects.new('Cylinder.009', me_cylinder_009)
ob_cylinder_008 = bpy.data.objects.new('Cylinder.008', me_cylinder_008)
ob_cylinder_007 = bpy.data.objects.new('Cylinder.007', me_cylinder_007)
ob_icosphere_006 = bpy.data.objects.new('Icosphere.006', me_icosphere_006)
ob_icosphere_005 = bpy.data.objects.new('Icosphere.005', me_icosphere_005)
ob_icosphere_004 = bpy.data.objects.new('Icosphere.004', me_icosphere_004)
ob_icosphere_003 = bpy.data.objects.new('Icosphere.003', me_icosphere_003)
ob_cylinder_006 = bpy.data.objects.new('Cylinder.006', me_cylinder_006)
ob_cylinder_005 = bpy.data.objects.new('Cylinder.005', me_cylinder_005)
ob_cylinder_004 = bpy.data.objects.new('Cylinder.004', me_cylinder_004)
ob_cylinder_003 = bpy.data.objects.new('Cylinder.003', me_cylinder_003)
ob_icosphere_001 = bpy.data.objects.new('Icosphere.001', me_icosphere_001)
ob_icosphere = bpy.data.objects.new('Icosphere', me_icosphere)
ob_cylinder_002 = bpy.data.objects.new('Cylinder.002', me_cylinder_002)
ob_cylinder_001 = bpy.data.objects.new('Cylinder.001', me_cylinder_001)
ob_cylinder = bpy.data.objects.new('Cylinder', me_cylinder)
ob_cube = bpy.data.objects.new('Cube', me_cube_001)
ob_lamp = bpy.data.objects.new('Lamp', light_lamp)
ob_camera = bpy.data.objects.new('Camera', cam_camera)

# ---- transforms, parenting, visibility, modifiers, constraints
ob_cylinder_010.location = (0.361, 2.515, 0.6347)
ob_cylinder_010.rotation_euler = (1.338, -0.01547, -0.024)
ob_cylinder_010.scale = (0.2166, 0.2176, 0.6242)
ob_cylinder_010.lineart.crease_threshold = 0.0
ob_cylinder_009.location = (0.7775, 2.735, 0.6156)
ob_cylinder_009.rotation_euler = (1.338, -0.01547, -0.024)
ob_cylinder_009.scale = (0.2015, 0.2024, 0.5807)
ob_cylinder_009.lineart.crease_threshold = 0.0
ob_cylinder_008.location = (1.196, 2.641, 0.6089)
ob_cylinder_008.rotation_euler = (1.338, -0.01547, -0.024)
ob_cylinder_008.scale = (0.2236, 0.2246, 0.6444)
ob_cylinder_008.lineart.crease_threshold = 0.0
ob_cylinder_007.location = (1.625, 2.393, 0.6311)
ob_cylinder_007.rotation_euler = (1.338, -0.01547, -0.024)
ob_cylinder_007.scale = (0.2011, 0.202, 0.5797)
ob_cylinder_007.lineart.crease_threshold = 0.0
ob_icosphere_006.location = (1.619, 2.053, 0.7305)
ob_icosphere_006.scale = (0.1686, 0.1318, 0.1686)
ob_icosphere_006.lineart.crease_threshold = 0.0
ob_icosphere_005.location = (1.2, 2.333, 0.7124)
ob_icosphere_005.scale = (0.1686, 0.1318, 0.1686)
ob_icosphere_005.lineart.crease_threshold = 0.0
ob_icosphere_004.location = (0.7739, 2.401, 0.7144)
ob_icosphere_004.scale = (0.1686, 0.1318, 0.1686)
ob_icosphere_004.lineart.crease_threshold = 0.0
ob_icosphere_003.location = (0.3465, 2.147, 0.7144)
ob_icosphere_003.scale = (0.1686, 0.1318, 0.1686)
ob_icosphere_003.lineart.crease_threshold = 0.0
ob_cylinder_006.location = (0.3568, 1.722, 0.7102)
ob_cylinder_006.rotation_euler = (1.571, -0.0, 0.0)
ob_cylinder_006.scale = (0.287, 0.287, 0.948)
ob_cylinder_006.lineart.crease_threshold = 0.0
ob_cylinder_005.location = (0.7693, 1.889, 0.703)
ob_cylinder_005.rotation_euler = (1.571, -0.0, 0.0)
ob_cylinder_005.scale = (0.2629, 0.2629, 1.033)
ob_cylinder_005.lineart.crease_threshold = 0.0
ob_cylinder_004.location = (1.188, 1.889, 0.703)
ob_cylinder_004.rotation_euler = (1.571, -0.0, 0.0)
ob_cylinder_004.scale = (0.2752, 0.2752, 0.9089)
ob_cylinder_004.lineart.crease_threshold = 0.0
ob_cylinder_003.location = (1.613, 1.713, 0.7387)
ob_cylinder_003.rotation_euler = (1.571, -0.0, 0.0)
ob_cylinder_003.scale = (0.2744, 0.2744, 0.6458)
ob_cylinder_003.lineart.crease_threshold = 0.0
ob_icosphere_001.location = (-0.5172, 0.933, 0.6668)
ob_icosphere_001.scale = (0.1906, 0.149, 0.1906)
ob_icosphere_001.lineart.crease_threshold = 0.0
ob_icosphere.location = (-0.3063, 0.1739, 0.6879)
ob_icosphere.scale = (0.2288, 0.2288, 0.2288)
ob_icosphere.lineart.crease_threshold = 0.0
ob_cylinder_002.location = (-0.451, 0.5672, 0.7043)
ob_cylinder_002.rotation_euler = (-1.517, 0.365, -2.894)
ob_cylinder_002.scale = (0.3507, 0.3507, 0.6131)
ob_cylinder_002.lineart.crease_threshold = 0.0
ob_cylinder_001.location = (-0.03744, -0.151, 0.6896)
ob_cylinder_001.rotation_euler = (-1.634, 0.0, -2.367)
ob_cylinder_001.scale = (0.4994, 0.4994, 0.873)
ob_cylinder_001.lineart.crease_threshold = 0.0
ob_cylinder.location = (-0.03744, -0.151, 0.6896)
ob_cylinder.rotation_euler = (-1.634, 0.0, -2.367)
ob_cylinder.scale = (0.4994, 0.4994, 0.873)
ob_cylinder.lineart.crease_threshold = 0.0
ob_cube.location = (1.0, 0.352, 0.7241)
ob_cube.scale = (0.8699, 0.9823, -0.1988)
ob_cube.lineart.crease_threshold = 0.0
ob_lamp.location = (4.076, 1.005, 5.904)
ob_lamp.rotation_euler = (0.6503, 0.05522, 1.866)
ob_lamp.lock_rotations_4d = False
ob_lamp.empty_display_type = 'ARROWS'
ob_lamp.color = (0.0, 0.0, 0.0, 0.0)
ob_lamp.lineart.crease_threshold = 0.0
ob_camera.location = (7.481, -6.508, 5.344)
ob_camera.rotation_euler = (1.109, 0.01082, 0.8149)
ob_camera.lock_rotations_4d = False
ob_camera.empty_display_type = 'ARROWS'
ob_camera.color = (0.0, 0.0, 0.0, 0.0)
ob_camera.display_type = 'WIRE'
ob_camera.lineart.crease_threshold = 0.0

# ---- collection membership
col_collection_1.objects.link(ob_cylinder_010)
col_collection_1.objects.link(ob_cylinder_009)
col_collection_1.objects.link(ob_cylinder_008)
col_collection_1.objects.link(ob_cylinder_007)
col_collection_1.objects.link(ob_icosphere_006)
col_collection_1.objects.link(ob_icosphere_005)
col_collection_1.objects.link(ob_icosphere_004)
col_collection_1.objects.link(ob_icosphere_003)
col_collection_1.objects.link(ob_cylinder_006)
col_collection_1.objects.link(ob_cylinder_005)
col_collection_1.objects.link(ob_cylinder_004)
col_collection_1.objects.link(ob_cylinder_003)
col_collection_1.objects.link(ob_icosphere_001)
col_collection_1.objects.link(ob_icosphere)
col_collection_1.objects.link(ob_cylinder_002)
col_collection_1.objects.link(ob_cylinder_001)
col_collection_1.objects.link(ob_cylinder)
col_collection_1.objects.link(ob_cube)
col_collection_1.objects.link(ob_lamp)
col_collection_1.objects.link(ob_camera)

# ---- scene / render settings (as saved in the file)
scene.camera = ob_camera
scene.frame_start = 1; scene.frame_end = 250; scene.frame_set(1)
scene.render.engine = 'BLENDER_EEVEE_NEXT'
scene.render.resolution_percentage = 50
scene.render.dither_intensity = 0.0
scene.cycles.use_denoising = False
scene.cycles.samples = 10
scene.cycles.sampling_pattern = 'TABULATED_SOBOL'
scene.cycles.light_sampling_threshold = 0.0
scene.cycles.use_adaptive_sampling = False
scene.cycles.use_light_tree = False
scene.cycles.blur_glossy = 0.0
scene.cycles.pixel_filter_type = 'GAUSSIAN'
scene.cycles.sample_clamp_indirect = 0.0
scene.view_settings.view_transform = 'Standard'
bpy.context.view_layer.update()
